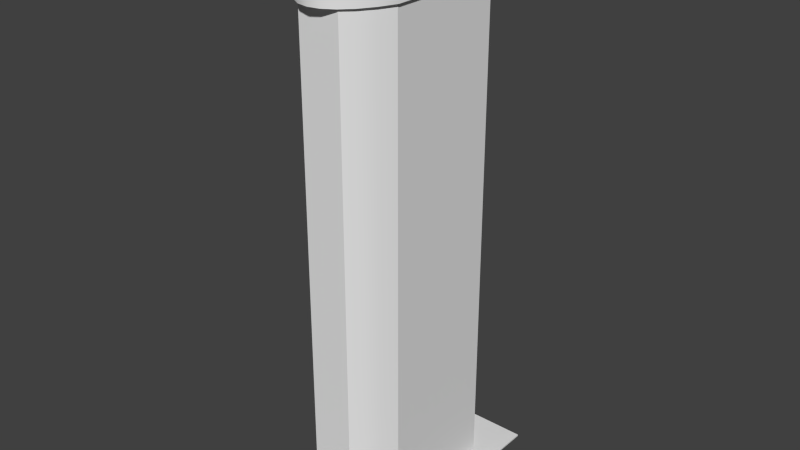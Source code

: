 # Source: stklib_modernHousing_b.blend  (saved by Blender 2.76.0; exported with 4.5.12 LTS)
import bpy
from mathutils import Matrix  # noqa: F401  (used for matrix-valued properties, if any)

bpy.ops.wm.read_factory_settings(use_empty=True)
scene = bpy.context.scene
scene.name = 'Scene'

# ---- collections
col_collection_1 = bpy.data.collections.new('Collection 1'); scene.collection.children.link(col_collection_1)

# ---- materials (node trees are filled in below, after node groups)
mat_material = bpy.data.materials.new('Material')
mat_material.alpha_threshold = 0.0
mat_material.use_transparent_shadow = False
mat_material.roughness = 0.5
mat_material.line_color = (0.0, 0.0, 0.0, 1.0)

# ---- material node trees

# ---- world
world_world = bpy.data.worlds.new('World'); scene.world = world_world
world_world.color = (0.05088, 0.05088, 0.05088)
world_world.use_sun_shadow = False
world_world.sun_shadow_jitter_overblur = 0.0
world_world.cycles.sampling_method = 'MANUAL'
world_world.cycles.sample_map_resolution = 256

# ---- meshes
me_cube = bpy.data.meshes.new('Cube')
me_cube.from_pydata([(44.88, 119.9, -1.34), (44.88, -44.88, -1.34), (-44.88, -44.88, -1.34), (-44.88, 119.9, -1.34), (44.88, 119.9, -0.2235), (44.88, -44.88, -0.2235), (-44.88, -44.88, -0.2235), (-44.88, 119.9, -0.2235), (-9.499e-06, 116.2, -3.609), (-7.437, 114.8, -3.609), (-14.59, 110.4, -3.609), (-21.18, 103.4, -3.609), (-26.96, 93.91, -3.609), (-31.7, 82.36, -3.609), (-26.96, 93.91, 350.4), (-21.18, 103.4, 350.4), (-14.59, 110.4, 350.4), (-7.437, 114.8, 350.4), (-9.499e-06, 116.2, 350.4), (-31.7, -2.357, -3.609), (-26.96, -13.91, -3.609), (-21.18, -23.39, -3.609), (-14.59, -30.44, -3.609), (14.59, -30.44, -3.609), (21.18, -23.39, -3.609), (26.96, -13.91, -3.609), (31.7, -2.357, -3.609), (-14.59, -30.44, 350.4), (-21.18, -23.39, 350.4), (-31.7, -2.357, 350.4), (-26.96, -13.91, 350.4), (-31.7, 82.36, 350.4), (31.7, 82.36, -3.609), (14.59, -30.44, 350.4), (21.18, -23.39, 350.4), (26.96, -13.91, 350.4), (31.7, -2.357, 350.4), (31.7, 82.36, 350.4), (28.82, -15.7, 349.8), (22.64, -25.5, 349.8), (15.6, -32.78, 349.8), (7.951, -37.26, 349.8), (4.115e-06, -38.77, 349.8), (-7.951, -37.26, 349.8), (-33.89, 83.76, 349.8), (-28.82, -15.7, 349.8), (-33.89, -3.764, 349.8), (-22.64, -25.5, 349.8), (-15.6, -32.78, 349.8), (-9.165e-06, 118.8, 349.8), (-7.951, 117.3, 349.8), (-15.6, 112.8, 349.8), (-22.64, 105.5, 349.8), (-28.82, 95.7, 349.8), (-1.439e-05, 40.0, 349.8), (33.89, -3.764, 349.8), (33.89, 83.76, 349.8), (28.82, 95.7, 349.8), (22.64, 105.5, 349.8), (15.6, 112.8, 349.8), (7.951, 117.3, 349.8), (28.82, -15.7, 356.8), (22.64, -25.5, 356.8), (15.6, -32.78, 356.8), (7.951, -37.26, 356.8), (4.115e-06, -38.77, 356.8), (-7.951, -37.26, 356.8), (-33.89, 83.76, 356.8), (-28.82, -15.7, 356.8), (-33.89, -3.764, 356.8), (-22.64, -25.5, 356.8), (-15.6, -32.78, 356.8), (-9.165e-06, 118.8, 356.8), (-7.951, 117.3, 356.8), (-15.6, 112.8, 356.8), (-22.64, 105.5, 356.8), (-28.82, 95.7, 356.8), (33.89, -3.764, 356.8), (33.89, 83.76, 356.8), (28.82, 95.7, 356.8), (22.64, 105.5, 356.8), (15.6, 112.8, 356.8), (7.951, 117.3, 356.8), (-1.422e-05, 40.0, 356.8), (-7.3, -23.3, 356.3), (-7.3, -23.3, 365.7), (-7.3, -2.7, 356.3), (-7.3, -2.7, 365.7), (7.3, -23.3, 356.3), (7.3, -23.3, 365.7), (7.3, -2.7, 356.3), (7.3, -2.7, 365.7), (-12.2, 74.89, 355.1), (-12.2, 74.89, 361.7), (-26.62, 74.89, 355.1), (-26.62, 74.89, 361.7), (-12.2, 85.11, 355.1), (-12.2, 85.11, 361.7), (-26.62, 85.11, 355.1), (-26.62, 85.11, 361.7), (-16.67, 75.54, 358.3), (-16.67, 75.54, 386.5), (-16.67, 76.06, 358.3), (-16.67, 76.06, 386.5), (-16.15, 75.54, 358.3), (-16.15, 75.54, 386.5), (-16.15, 76.06, 358.3), (-16.15, 76.06, 386.5), (-16.67, 76.54, 358.3), (-16.67, 76.54, 381.5), (-16.67, 77.06, 358.3), (-16.67, 77.06, 381.5), (-16.15, 76.54, 358.3), (-16.15, 76.54, 381.5), (-16.15, 77.06, 358.3), (-16.15, 77.06, 381.5), (-16.91, 75.29, 386.2), (-16.91, 76.31, 386.2), (-15.9, 75.29, 386.2), (-15.9, 76.31, 386.2), (-16.91, 75.29, 387.2), (-16.91, 76.31, 387.2), (-15.9, 76.31, 387.2), (-15.9, 75.29, 387.2)], [], [(7, 6, 5, 4), (4, 5, 1, 0), (6, 7, 3, 2), (5, 6, 2, 1), (0, 3, 7, 4), (22, 27, 28, 21), (27, 22, 23, 33), (9, 17, 18, 8), (37, 32, 8, 18), (10, 16, 17, 9), (11, 15, 16, 10), (13, 19, 29, 31), (26, 32, 37, 36), (12, 14, 15, 11), (24, 34, 33, 23), (20, 30, 29, 19), (13, 31, 14, 12), (25, 35, 34, 24), (21, 28, 30, 20), (26, 36, 35, 25), (54, 38, 39), (54, 43, 48), (54, 53, 52), (54, 49, 60), (54, 39, 40), (54, 44, 53), (54, 60, 59), (54, 40, 41), (54, 59, 58), (54, 48, 47), (54, 55, 38), (54, 47, 45), (54, 52, 51), (54, 57, 56), (54, 45, 46), (54, 56, 55), (54, 51, 50), (54, 46, 44), (54, 41, 42), (54, 42, 43), (54, 58, 57), (54, 50, 49), (47, 48, 71, 70), (57, 58, 80, 79), (53, 44, 67, 76), (43, 42, 65, 66), (55, 56, 78, 77), (51, 52, 75, 74), (46, 45, 68, 69), (52, 53, 76, 75), (38, 55, 77, 61), (59, 60, 82, 81), (48, 43, 66, 71), (41, 40, 63, 64), (60, 49, 72, 82), (44, 46, 69, 67), (40, 39, 62, 63), (45, 47, 70, 68), (58, 59, 81, 80), (56, 57, 79, 78), (42, 41, 64, 65), (49, 50, 73, 72), (39, 38, 61, 62), (50, 51, 74, 73), (73, 74, 83), (70, 71, 83), (80, 81, 83), (76, 67, 83), (66, 65, 83), (62, 61, 83), (74, 75, 83), (69, 68, 83), (79, 80, 83), (75, 76, 83), (61, 77, 83), (77, 78, 83), (71, 66, 83), (64, 63, 83), (81, 82, 83), (67, 69, 83), (63, 62, 83), (82, 72, 83), (68, 70, 83), (78, 79, 83), (65, 64, 83), (72, 73, 83), (85, 87, 86, 84), (87, 91, 90, 86), (91, 89, 88, 90), (89, 85, 84, 88), (89, 91, 87, 85), (93, 95, 94, 92), (95, 99, 98, 94), (99, 97, 96, 98), (97, 93, 92, 96), (97, 99, 95, 93), (101, 103, 102, 100), (103, 107, 106, 102), (107, 105, 104, 106), (105, 101, 100, 104), (109, 111, 110, 108), (105, 107, 103, 101), (111, 115, 114, 110), (115, 113, 112, 114), (113, 109, 108, 112), (113, 115, 111, 109), (118, 116, 117, 119), (123, 122, 121, 120), (116, 118, 123, 120), (119, 117, 121, 122), (118, 119, 122, 123), (117, 116, 120, 121)])
me_cube.polygons.foreach_set('use_smooth', [1, 1, 1, 1, 1, 1, 1, 1, 1, 1, 1, 1, 1, 1, 1, 1, 1, 1, 1, 1, 1, 1, 1, 1, 1, 1, 1, 1, 1, 1, 1, 1, 1, 1, 1, 1, 1, 1, 1, 1, 1, 1, 1, 1, 1, 1, 1, 1, 1, 1, 1, 1, 1, 1, 1, 1, 1, 1, 1, 1, 1, 1, 1, 1, 1, 1, 1, 1, 1, 1, 1, 1, 1, 1, 1, 1, 1, 1, 1, 1, 1, 1, 1, 1, 1, 1, 0, 0, 0, 0, 0, 0, 0, 0, 0, 0, 0, 0, 0, 0, 0, 0, 0, 0, 0, 0, 0, 0, 0, 0, 0, 0])
_k = set([(8, 18), (13, 31), (19, 29), (22, 27), (23, 33), (26, 36), (32, 37)])
me_cube.attributes.new('sharp_edge', 'BOOLEAN', 'EDGE').data.foreach_set('value', [ (min(e.vertices), max(e.vertices)) in _k for e in me_cube.edges])
_uv = me_cube.uv_layers.new(name='UVMap')
_uv.uv.foreach_set('vector', [1.649, 1.825, -0.8249, 1.825, -0.8249, -0.8249, 1.649, -0.8249, 1.649, 1.825, 1.649, -0.8249, 1.693, -0.8249, 1.693, 1.825, 1.781, -0.8249, 1.781, 1.825, 1.737, 1.825, 1.737, -0.8249, 1.781, 1.825, 1.781, -0.8249, 1.825, -0.8249, 1.825, 1.825, 1.737, -0.8249, 1.737, 1.825, 1.693, 1.825, 1.693, -0.8249, -3.394, -0.1903, 3.95, -0.1904, 3.95, 0.009752, -3.394, 0.009805, 3.95, -0.1904, -3.394, -0.1903, -3.394, -0.8519, 3.95, -0.8519, -3.394, 1.321, 3.95, 1.321, 3.95, 1.478, -3.394, 1.478, 3.95, 2.498, -3.394, 2.498, -3.394, 1.478, 3.95, 1.478, -3.394, 1.147, 3.95, 1.147, 3.95, 1.321, -3.394, 1.321, -3.394, 0.947, 3.95, 0.9469, 3.95, 1.147, -3.394, 1.147, -0.5907, -5.246, 1.74, -5.246, 1.74, 4.493, -0.5907, 4.493, -0.5901, -5.246, 1.74, -5.246, 1.74, 4.493, -0.5901, 4.493, -3.394, 0.7167, 3.95, 0.7166, 3.95, 0.9469, -3.394, 0.947, -3.394, -1.052, 3.95, -1.052, 3.95, -0.8519, -3.394, -0.8519, -3.394, 0.2401, 3.95, 0.2401, 3.95, 0.4991, -3.394, 0.4992, -3.394, 0.4576, 3.95, 0.4576, 3.95, 0.7166, -3.394, 0.7167, -3.394, -1.282, 3.95, -1.282, 3.95, -1.052, -3.394, -1.052, -3.394, 0.009805, 3.95, 0.009752, 3.95, 0.2401, -3.394, 0.2401, -3.394, -1.541, 3.95, -1.541, 3.95, -1.282, -3.394, -1.282, 1.234, 0.3867, 2.199, 2.197, 1.992, 2.516, 1.234, 0.3867, 0.9671, 2.898, 0.7108, 2.752, 1.234, 0.3867, 0.2677, -1.424, 0.4747, -1.742, 1.234, 0.3867, 1.234, -2.174, 1.5, -2.125, 1.234, 0.3867, 1.992, 2.516, 1.756, 2.752, 1.234, 0.3867, 0.09779, -1.036, 0.2677, -1.424, 1.234, 0.3867, 1.5, -2.125, 1.756, -1.979, 1.234, 0.3867, 1.756, 2.752, 1.5, 2.898, 1.234, 0.3867, 1.756, -1.979, 1.992, -1.742, 1.234, 0.3867, 0.7108, 2.752, 0.4747, 2.516, 1.234, 0.3867, 2.369, 1.809, 2.199, 2.197, 1.234, 0.3867, 0.4747, 2.516, 0.2677, 2.197, 1.234, 0.3867, 0.4747, -1.742, 0.7108, -1.979, 1.234, 0.3867, 2.199, -1.424, 2.369, -1.036, 1.234, 0.3867, 0.2677, 2.197, 0.09779, 1.809, 1.234, 0.3867, 2.369, -1.036, 2.369, 1.809, 1.234, 0.3867, 0.7108, -1.979, 0.9671, -2.125, 1.234, 0.3867, 0.09779, 1.809, 0.09779, -1.036, 1.234, 0.3867, 1.5, 2.898, 1.234, 2.947, 1.234, 0.3867, 1.234, 2.947, 0.9671, 2.898, 1.234, 0.3867, 1.992, -1.742, 2.199, -1.424, 1.234, 0.3867, 0.9671, -2.125, 1.234, -2.174, 2.772, 2.372, 2.772, 2.7, 2.369, 2.7, 2.369, 2.372, 3.174, 1.998, 3.174, 2.372, 2.772, 2.372, 2.772, 1.998, 2.772, 0.4193, 2.772, 0.0155, 3.174, 0.0155, 3.174, 0.4193, 2.772, 2.971, 2.772, 3.174, 2.369, 3.174, 2.369, 2.971, 2.369, 0.0155, 2.369, -2.174, 2.772, -2.174, 2.772, 0.0155, 2.772, 1.121, 2.772, 0.7925, 3.174, 0.7925, 3.174, 1.121, 2.772, 1.595, 2.772, 1.998, 2.369, 1.998, 2.369, 1.595, 2.772, 0.7925, 2.772, 0.4193, 3.174, 0.4193, 3.174, 0.7925, 2.369, 0.4193, 2.369, 0.0155, 2.772, 0.0155, 2.772, 0.4193, 3.174, 2.7, 3.174, 2.971, 2.772, 2.971, 2.772, 2.7, 2.772, 2.7, 2.772, 2.971, 2.369, 2.971, 2.369, 2.7, 2.369, 1.392, 2.369, 1.121, 2.772, 1.121, 2.772, 1.392, 3.174, 2.971, 3.174, 3.174, 2.772, 3.174, 2.772, 2.971, 2.772, 0.0155, 2.772, -2.174, 3.174, -2.174, 3.174, 0.0155, 2.369, 1.121, 2.369, 0.7925, 2.772, 0.7925, 2.772, 1.121, 2.772, 1.998, 2.772, 2.372, 2.369, 2.372, 2.369, 1.998, 3.174, 2.372, 3.174, 2.7, 2.772, 2.7, 2.772, 2.372, 3.174, 1.595, 3.174, 1.998, 2.772, 1.998, 2.772, 1.595, 2.369, 1.595, 2.369, 1.392, 2.772, 1.392, 2.772, 1.595, 2.772, 1.595, 2.772, 1.392, 3.174, 1.392, 3.174, 1.595, 2.369, 0.7925, 2.369, 0.4193, 2.772, 0.4193, 2.772, 0.7925, 2.772, 1.392, 2.772, 1.121, 3.174, 1.121, 3.174, 1.392, -1.304, 2.898, -1.561, 2.752, -1.038, 0.3868, -1.797, -1.742, -1.561, -1.979, -1.038, 0.3868, -0.2791, 2.516, -0.5152, 2.752, -1.038, 0.3868, -2.004, 2.197, -2.174, 1.809, -1.038, 0.3868, -1.304, -2.125, -1.038, -2.174, -1.038, 0.3868, -0.2791, -1.742, -0.07209, -1.424, -1.038, 0.3868, -1.561, 2.752, -1.797, 2.516, -1.038, 0.3868, -2.174, -1.036, -2.004, -1.424, -1.038, 0.3868, -0.07209, 2.197, -0.2791, 2.516, -1.038, 0.3868, -1.797, 2.516, -2.004, 2.197, -1.038, 0.3868, -0.07209, -1.424, 0.09779, -1.036, -1.038, 0.3868, 0.09779, -1.036, 0.09779, 1.809, -1.038, 0.3868, -1.561, -1.979, -1.304, -2.125, -1.038, 0.3868, -0.7715, -2.125, -0.5152, -1.979, -1.038, 0.3868, -0.5152, 2.752, -0.7715, 2.898, -1.038, 0.3868, -2.174, 1.809, -2.174, -1.036, -1.038, 0.3868, -0.5152, -1.979, -0.2791, -1.742, -1.038, 0.3868, -0.7715, 2.898, -1.038, 2.947, -1.038, 0.3868, -2.004, -1.424, -1.797, -1.742, -1.038, 0.3868, 0.09779, 1.809, -0.07209, 2.197, -1.038, 0.3868, -1.038, -2.174, -0.7715, -2.125, -1.038, 0.3868, -1.038, 2.947, -1.304, 2.898, -1.038, 0.3868, 0.0, 0.0, 1.0, 0.0, 1.0, 1.0, 0.0, 1.0, 0.0, 0.0, 1.0, 0.0, 1.0, 1.0, 0.0, 1.0, 0.0, 0.0, 1.0, 0.0, 1.0, 1.0, 0.0, 1.0, 0.0, 0.0, 1.0, 0.0, 1.0, 1.0, 0.0, 1.0, 0.0, 0.0, 1.0, 0.0, 1.0, 1.0, 0.0, 1.0, 0.0, 0.0, 1.0, 0.0, 1.0, 1.0, 0.0, 1.0, 0.0, 0.0, 1.0, 0.0, 1.0, 1.0, 0.0, 1.0, 0.0, 0.0, 1.0, 0.0, 1.0, 1.0, 0.0, 1.0, 0.0, 0.0, 1.0, 0.0, 1.0, 1.0, 0.0, 1.0, 0.0, 0.0, 1.0, 0.0, 1.0, 1.0, 0.0, 1.0, 0.4885, 0.8663, 0.4994, 0.8663, 0.4994, 0.9649, 0.4885, 0.9649, 0.5104, 0.8663, 0.5213, 0.8663, 0.5213, 0.9649, 0.5104, 0.9649, 0.5213, 0.8663, 0.5323, 0.8663, 0.5323, 0.9649, 0.5213, 0.9649, 0.4994, 0.8663, 0.5104, 0.8663, 0.5104, 0.9649, 0.4994, 0.9649, 0.5323, 0.8663, 0.5433, 0.8663, 0.5433, 0.9474, 0.5323, 0.9474, 0.5871, 0.8681, 0.5871, 0.8699, 0.5761, 0.8699, 0.5761, 0.8681, 0.5652, 0.8663, 0.5761, 0.8663, 0.5761, 0.9474, 0.5652, 0.9474, 0.5433, 0.8663, 0.5542, 0.8663, 0.5542, 0.9474, 0.5433, 0.9474, 0.5542, 0.8663, 0.5652, 0.8663, 0.5652, 0.9474, 0.5542, 0.9474, 0.5871, 0.8663, 0.5871, 0.8681, 0.5761, 0.8681, 0.5761, 0.8663, 0.0, 0.0, 1.0, 0.0, 1.0, 1.0, 0.0, 1.0, 0.0, 0.0, 1.0, 0.0, 1.0, 1.0, 0.0, 1.0, 0.0, 0.0, 1.0, 0.0, 1.0, 1.0, 0.0, 1.0, 0.0, 0.0, 1.0, 0.0, 1.0, 1.0, 0.0, 1.0, 0.0, 0.0, 1.0, 0.0, 1.0, 1.0, 0.0, 1.0, 0.0, 0.0, 1.0, 0.0, 1.0, 1.0, 0.0, 1.0])
_ca = me_cube.color_attributes.new('Col', 'BYTE_COLOR', 'CORNER')
_ca.data.foreach_set('color', [1.0, 1.0, 1.0, 1.0, 1.0, 1.0, 1.0, 1.0, 1.0, 1.0, 1.0, 1.0, 1.0, 1.0, 1.0, 1.0, 1.0, 1.0, 1.0, 1.0, 1.0, 1.0, 1.0, 1.0, 1.0, 1.0, 1.0, 1.0, 1.0, 1.0, 1.0, 1.0, 1.0, 1.0, 1.0, 1.0, 1.0, 1.0, 1.0, 1.0, 1.0, 1.0, 1.0, 1.0, 1.0, 1.0, 1.0, 1.0, 1.0, 1.0, 1.0, 1.0, 1.0, 1.0, 1.0, 1.0, 1.0, 1.0, 1.0, 1.0, 1.0, 1.0, 1.0, 1.0, 1.0, 1.0, 1.0, 1.0, 1.0, 1.0, 1.0, 1.0, 1.0, 1.0, 1.0, 1.0, 1.0, 1.0, 1.0, 1.0, 1.0, 1.0, 1.0, 1.0, 1.0, 1.0, 1.0, 1.0, 1.0, 1.0, 1.0, 1.0, 1.0, 1.0, 1.0, 1.0, 1.0, 1.0, 1.0, 1.0, 1.0, 1.0, 1.0, 1.0, 1.0, 1.0, 1.0, 1.0, 1.0, 1.0, 1.0, 1.0, 1.0, 1.0, 1.0, 1.0, 1.0, 1.0, 1.0, 1.0, 1.0, 1.0, 1.0, 1.0, 1.0, 1.0, 1.0, 1.0, 1.0, 1.0, 1.0, 1.0, 1.0, 1.0, 1.0, 1.0, 1.0, 1.0, 1.0, 1.0, 1.0, 1.0, 1.0, 1.0, 1.0, 1.0, 1.0, 1.0, 1.0, 1.0, 1.0, 1.0, 1.0, 1.0, 1.0, 1.0, 1.0, 1.0, 1.0, 1.0, 1.0, 1.0, 1.0, 1.0, 1.0, 1.0, 1.0, 1.0, 1.0, 1.0, 1.0, 1.0, 1.0, 1.0, 1.0, 1.0, 1.0, 1.0, 1.0, 1.0, 1.0, 1.0, 1.0, 1.0, 1.0, 1.0, 1.0, 1.0, 1.0, 1.0, 1.0, 1.0, 1.0, 1.0, 1.0, 1.0, 1.0, 1.0, 1.0, 1.0, 1.0, 1.0, 1.0, 1.0, 1.0, 1.0, 1.0, 1.0, 1.0, 1.0, 1.0, 1.0, 1.0, 1.0, 1.0, 1.0, 1.0, 1.0, 1.0, 1.0, 1.0, 1.0, 1.0, 1.0, 1.0, 1.0, 1.0, 1.0, 1.0, 1.0, 1.0, 1.0, 1.0, 1.0, 1.0, 1.0, 1.0, 1.0, 1.0, 1.0, 1.0, 1.0, 1.0, 1.0, 1.0, 1.0, 1.0, 1.0, 1.0, 1.0, 1.0, 1.0, 1.0, 1.0, 1.0, 1.0, 1.0, 1.0, 1.0, 1.0, 1.0, 1.0, 1.0, 1.0, 1.0, 1.0, 1.0, 1.0, 1.0, 1.0, 1.0, 1.0, 1.0, 1.0, 1.0, 1.0, 1.0, 1.0, 1.0, 1.0, 1.0, 1.0, 1.0, 1.0, 1.0, 1.0, 1.0, 1.0, 1.0, 1.0, 1.0, 1.0, 1.0, 1.0, 1.0, 1.0, 1.0, 1.0, 1.0, 1.0, 1.0, 1.0, 1.0, 1.0, 1.0, 1.0, 1.0, 1.0, 1.0, 1.0, 1.0, 1.0, 1.0, 1.0, 1.0, 1.0, 1.0, 1.0, 1.0, 1.0, 1.0, 1.0, 1.0, 1.0, 1.0, 1.0, 1.0, 1.0, 1.0, 1.0, 1.0, 1.0, 1.0, 1.0, 1.0, 1.0, 1.0, 1.0, 1.0, 1.0, 1.0, 1.0, 1.0, 1.0, 1.0, 1.0, 1.0, 1.0, 1.0, 1.0, 1.0, 1.0, 1.0, 1.0, 1.0, 1.0, 1.0, 1.0, 1.0, 1.0, 1.0, 1.0, 1.0, 1.0, 1.0, 1.0, 1.0, 1.0, 1.0, 1.0, 1.0, 1.0, 1.0, 1.0, 1.0, 1.0, 1.0, 1.0, 1.0, 1.0, 1.0, 1.0, 1.0, 1.0, 1.0, 1.0, 1.0, 1.0, 1.0, 1.0, 1.0, 1.0, 1.0, 1.0, 1.0, 1.0, 1.0, 1.0, 1.0, 1.0, 1.0, 1.0, 1.0, 1.0, 1.0, 1.0, 1.0, 1.0, 1.0, 1.0, 1.0, 1.0, 1.0, 1.0, 1.0, 1.0, 1.0, 1.0, 1.0, 1.0, 1.0, 1.0, 1.0, 1.0, 1.0, 1.0, 1.0, 1.0, 1.0, 1.0, 1.0, 1.0, 1.0, 1.0, 1.0, 1.0, 1.0, 1.0, 1.0, 1.0, 1.0, 1.0, 1.0, 1.0, 1.0, 1.0, 1.0, 1.0, 1.0, 1.0, 1.0, 1.0, 1.0, 1.0, 1.0, 1.0, 1.0, 1.0, 1.0, 1.0, 1.0, 1.0, 1.0, 1.0, 1.0, 1.0, 1.0, 1.0, 1.0, 1.0, 1.0, 1.0, 1.0, 1.0, 1.0, 1.0, 1.0, 1.0, 1.0, 1.0, 1.0, 1.0, 1.0, 1.0, 1.0, 1.0, 1.0, 1.0, 1.0, 1.0, 1.0, 1.0, 1.0, 1.0, 1.0, 1.0, 1.0, 1.0, 1.0, 1.0, 1.0, 1.0, 1.0, 1.0, 1.0, 1.0, 1.0, 1.0, 1.0, 1.0, 1.0, 1.0, 1.0, 1.0, 1.0, 1.0, 1.0, 1.0, 1.0, 1.0, 1.0, 1.0, 1.0, 1.0, 1.0, 1.0, 1.0, 1.0, 1.0, 1.0, 1.0, 1.0, 1.0, 1.0, 1.0, 1.0, 1.0, 1.0, 1.0, 1.0, 1.0, 1.0, 1.0, 1.0, 1.0, 1.0, 1.0, 1.0, 1.0, 1.0, 1.0, 1.0, 1.0, 1.0, 1.0, 1.0, 1.0, 1.0, 1.0, 1.0, 1.0, 1.0, 1.0, 1.0, 1.0, 1.0, 1.0, 1.0, 1.0, 1.0, 1.0, 1.0, 1.0, 1.0, 1.0, 1.0, 1.0, 1.0, 1.0, 1.0, 1.0, 1.0, 1.0, 1.0, 1.0, 1.0, 1.0, 1.0, 1.0, 1.0, 1.0, 1.0, 1.0, 1.0, 1.0, 1.0, 1.0, 1.0, 1.0, 1.0, 1.0, 1.0, 1.0, 1.0, 1.0, 1.0, 1.0, 1.0, 1.0, 1.0, 1.0, 1.0, 1.0, 1.0, 1.0, 1.0, 1.0, 1.0, 1.0, 1.0, 1.0, 1.0, 1.0, 1.0, 1.0, 1.0, 1.0, 1.0, 1.0, 1.0, 1.0, 1.0, 1.0, 1.0, 1.0, 1.0, 1.0, 1.0, 1.0, 1.0, 1.0, 1.0, 1.0, 1.0, 1.0, 1.0, 1.0, 1.0, 1.0, 1.0, 1.0, 1.0, 1.0, 1.0, 1.0, 1.0, 1.0, 1.0, 1.0, 1.0, 1.0, 1.0, 1.0, 1.0, 1.0, 1.0, 1.0, 1.0, 1.0, 1.0, 1.0, 1.0, 1.0, 1.0, 1.0, 1.0, 1.0, 1.0, 1.0, 1.0, 1.0, 1.0, 1.0, 1.0, 1.0, 1.0, 1.0, 1.0, 1.0, 1.0, 1.0, 1.0, 1.0, 1.0, 1.0, 1.0, 1.0, 1.0, 1.0, 1.0, 1.0, 1.0, 1.0, 1.0, 1.0, 1.0, 1.0, 1.0, 1.0, 1.0, 1.0, 1.0, 1.0, 1.0, 1.0, 1.0, 1.0, 1.0, 1.0, 1.0, 1.0, 1.0, 1.0, 1.0, 1.0, 1.0, 1.0, 1.0, 1.0, 1.0, 1.0, 1.0, 1.0, 1.0, 1.0, 1.0, 1.0, 1.0, 1.0, 1.0, 1.0, 1.0, 1.0, 1.0, 1.0, 1.0, 1.0, 1.0, 1.0, 1.0, 1.0, 1.0, 1.0, 1.0, 1.0, 1.0, 1.0, 1.0, 1.0, 1.0, 1.0, 1.0, 1.0, 1.0, 1.0, 1.0, 1.0, 1.0, 1.0, 1.0, 1.0, 1.0, 1.0, 1.0, 1.0, 1.0, 1.0, 1.0, 1.0, 1.0, 1.0, 1.0, 1.0, 1.0, 1.0, 1.0, 1.0, 1.0, 1.0, 1.0, 1.0, 1.0, 1.0, 1.0, 1.0, 1.0, 1.0, 1.0, 1.0, 1.0, 1.0, 1.0, 1.0, 1.0, 1.0, 1.0, 1.0, 1.0, 1.0, 1.0, 1.0, 1.0, 1.0, 1.0, 1.0, 1.0, 1.0, 1.0, 1.0, 1.0, 1.0, 1.0, 1.0, 1.0, 1.0, 1.0, 1.0, 1.0, 1.0, 1.0, 1.0, 1.0, 1.0, 1.0, 1.0, 1.0, 1.0, 1.0, 1.0, 1.0, 1.0, 1.0, 1.0, 1.0, 1.0, 1.0, 1.0, 1.0, 1.0, 1.0, 1.0, 1.0, 1.0, 1.0, 1.0, 1.0, 1.0, 1.0, 1.0, 1.0, 1.0, 1.0, 1.0, 1.0, 1.0, 1.0, 1.0, 1.0, 1.0, 1.0, 1.0, 1.0, 1.0, 1.0, 1.0, 1.0, 1.0, 1.0, 1.0, 1.0, 1.0, 1.0, 1.0, 1.0, 1.0, 1.0, 1.0, 1.0, 1.0, 1.0, 1.0, 1.0, 1.0, 1.0, 1.0, 1.0, 1.0, 1.0, 1.0, 1.0, 1.0, 1.0, 1.0, 1.0, 1.0, 1.0, 1.0, 1.0, 1.0, 1.0, 1.0, 1.0, 1.0, 1.0, 1.0, 1.0, 1.0, 1.0, 1.0, 1.0, 1.0, 1.0, 1.0, 1.0, 1.0, 1.0, 1.0, 1.0, 1.0, 1.0, 1.0, 1.0, 1.0, 1.0, 1.0, 1.0, 1.0, 1.0, 1.0, 1.0, 1.0, 1.0, 1.0, 1.0, 1.0, 1.0, 1.0, 1.0, 1.0, 1.0, 1.0, 1.0, 1.0, 1.0, 1.0, 1.0, 1.0, 1.0, 1.0, 1.0, 1.0, 1.0, 1.0, 1.0, 1.0, 1.0, 1.0, 1.0, 1.0, 1.0, 1.0, 1.0, 1.0, 1.0, 1.0, 1.0, 1.0, 1.0, 1.0, 1.0, 1.0, 1.0, 1.0, 1.0, 1.0, 1.0, 1.0, 1.0, 1.0, 1.0, 1.0, 1.0, 1.0, 1.0, 1.0, 1.0, 1.0, 1.0, 1.0, 1.0, 1.0, 1.0, 1.0, 1.0, 1.0, 1.0, 1.0, 1.0, 1.0, 1.0, 1.0, 1.0, 1.0, 1.0, 1.0, 1.0, 1.0, 1.0, 1.0, 1.0, 1.0, 1.0, 1.0, 1.0, 1.0, 1.0, 1.0, 1.0, 1.0, 1.0, 1.0, 1.0, 1.0, 1.0, 1.0, 1.0, 1.0, 1.0, 1.0, 1.0, 1.0, 1.0, 1.0, 1.0, 1.0, 1.0, 1.0, 1.0, 1.0, 1.0, 1.0, 1.0, 1.0, 1.0, 1.0, 1.0, 1.0, 1.0, 1.0, 1.0, 1.0, 1.0, 1.0, 1.0, 1.0, 1.0, 1.0, 1.0, 1.0, 1.0, 1.0, 1.0, 1.0, 1.0, 1.0, 1.0, 1.0, 1.0, 1.0, 1.0, 1.0, 1.0, 1.0, 1.0, 1.0, 1.0, 1.0, 1.0, 1.0, 1.0, 1.0, 1.0, 1.0, 1.0, 1.0, 1.0, 1.0, 1.0, 1.0, 1.0, 1.0, 1.0, 1.0, 1.0, 1.0, 1.0, 1.0, 1.0, 1.0, 1.0, 1.0, 1.0, 1.0, 1.0, 1.0, 1.0, 1.0, 1.0, 1.0, 1.0, 1.0, 1.0, 1.0, 1.0, 1.0, 1.0, 1.0, 1.0, 1.0, 1.0, 1.0, 1.0, 1.0, 1.0, 1.0, 1.0, 1.0, 1.0, 1.0, 1.0, 1.0, 1.0, 1.0, 1.0, 1.0, 1.0, 1.0, 1.0, 1.0, 1.0, 1.0, 1.0, 1.0, 1.0, 1.0, 1.0, 1.0, 1.0, 1.0, 1.0, 1.0, 1.0, 1.0, 1.0, 1.0, 1.0, 1.0, 1.0, 1.0, 1.0, 1.0, 1.0, 1.0, 1.0, 1.0, 1.0, 1.0, 1.0, 1.0, 1.0, 1.0, 1.0, 1.0, 1.0, 1.0, 1.0, 1.0, 1.0, 1.0, 1.0, 1.0, 1.0, 1.0, 1.0, 1.0, 1.0, 1.0, 1.0, 1.0, 1.0, 1.0, 1.0, 1.0, 1.0, 1.0, 1.0, 1.0, 1.0, 1.0, 1.0, 1.0, 1.0, 1.0, 1.0, 1.0, 1.0, 1.0, 1.0, 1.0, 1.0, 1.0, 1.0, 1.0, 1.0, 1.0, 1.0, 1.0, 1.0, 1.0, 1.0, 1.0, 1.0, 1.0, 1.0, 1.0, 1.0, 1.0, 1.0, 1.0, 1.0, 1.0, 1.0, 1.0, 1.0, 1.0, 1.0, 1.0, 1.0, 1.0, 1.0, 1.0, 1.0, 1.0, 1.0, 1.0, 1.0, 1.0, 1.0, 1.0, 1.0, 1.0, 1.0, 1.0, 1.0, 1.0, 1.0, 1.0, 1.0, 1.0, 1.0, 1.0, 1.0, 1.0, 1.0, 1.0, 1.0, 1.0, 1.0, 1.0, 1.0, 1.0, 1.0, 1.0, 1.0, 1.0, 1.0, 1.0, 1.0, 1.0, 1.0, 1.0, 1.0, 1.0, 1.0, 1.0, 1.0, 1.0, 1.0, 1.0, 1.0, 1.0, 1.0, 1.0, 1.0, 1.0, 1.0, 1.0, 1.0, 1.0, 1.0, 1.0, 1.0, 1.0, 1.0, 1.0, 1.0, 1.0, 1.0, 1.0, 1.0, 1.0, 1.0, 1.0, 1.0, 1.0, 1.0, 1.0, 1.0, 1.0, 1.0, 1.0, 1.0, 1.0, 1.0, 1.0, 1.0, 1.0, 1.0, 1.0, 1.0, 1.0, 1.0, 1.0, 1.0, 1.0, 1.0, 1.0, 1.0, 1.0, 1.0, 1.0, 1.0, 1.0, 1.0, 1.0, 1.0, 1.0, 1.0, 1.0, 1.0, 1.0, 1.0, 1.0, 1.0, 1.0, 1.0, 1.0, 1.0, 1.0, 1.0, 1.0, 1.0, 1.0, 1.0, 1.0, 1.0, 1.0, 1.0, 1.0, 1.0, 1.0, 1.0, 1.0, 1.0, 1.0, 1.0, 1.0, 1.0, 1.0, 1.0, 1.0, 1.0, 1.0, 1.0, 1.0, 1.0, 1.0, 1.0, 1.0, 1.0, 1.0, 1.0, 1.0, 1.0, 1.0, 1.0, 1.0, 1.0, 1.0, 1.0, 1.0, 1.0, 1.0, 1.0, 1.0, 1.0, 1.0, 1.0, 1.0, 1.0, 1.0, 1.0, 1.0, 1.0, 1.0, 1.0, 1.0, 1.0, 1.0, 1.0, 1.0, 1.0, 1.0, 1.0, 1.0, 1.0, 1.0, 1.0, 1.0, 1.0, 1.0, 1.0, 1.0, 1.0, 1.0, 1.0, 1.0, 1.0, 1.0, 1.0, 1.0, 1.0, 1.0, 1.0, 1.0, 1.0, 1.0, 1.0, 1.0, 1.0, 1.0, 1.0, 1.0, 1.0, 1.0, 1.0, 1.0, 1.0, 1.0, 1.0, 1.0, 1.0, 1.0, 1.0, 1.0, 1.0, 1.0, 1.0, 1.0, 1.0, 1.0, 1.0, 1.0, 1.0, 1.0, 1.0, 1.0, 1.0, 1.0, 1.0, 1.0, 1.0, 1.0, 1.0, 1.0, 1.0, 1.0, 1.0, 1.0, 1.0, 1.0, 1.0, 1.0, 1.0, 1.0, 1.0, 1.0, 1.0, 1.0, 1.0, 1.0, 1.0, 1.0, 1.0, 1.0, 1.0, 1.0, 1.0, 1.0, 1.0, 1.0, 1.0, 1.0, 1.0, 1.0, 1.0, 1.0, 1.0, 1.0, 1.0, 1.0, 1.0, 1.0, 1.0, 1.0, 1.0, 1.0, 1.0, 1.0, 1.0, 1.0, 1.0, 1.0, 1.0, 1.0, 1.0, 1.0, 1.0, 1.0, 1.0, 1.0, 1.0, 1.0, 1.0, 1.0, 1.0, 1.0, 1.0, 1.0, 1.0, 1.0, 1.0, 1.0, 1.0, 1.0, 1.0, 1.0, 1.0, 1.0, 1.0, 1.0, 1.0, 1.0, 1.0, 1.0, 1.0, 1.0, 1.0, 1.0, 1.0, 1.0, 1.0, 1.0, 1.0, 1.0, 1.0, 1.0, 1.0, 1.0, 1.0, 1.0, 1.0, 1.0, 1.0, 1.0, 1.0, 1.0, 1.0, 1.0, 1.0, 1.0, 1.0, 1.0, 1.0, 1.0, 1.0, 1.0, 1.0, 1.0, 1.0, 1.0, 1.0, 1.0, 1.0, 1.0, 1.0])
me_cube.materials.append(mat_material)
me_cube.use_remesh_preserve_volume = False
me_cube.use_remesh_preserve_attributes = False
me_cube.use_mirror_vertex_groups = False
me_cube.use_paint_bone_selection = False
me_cube.use_paint_mask = True
me_cube.update()

# ---- objects
ob_stklib_modernhousing_b = bpy.data.objects.new('stklib_modernHousing_b', me_cube)

# ---- transforms, parenting, visibility, modifiers, constraints
ob_stklib_modernhousing_b.location = (0.0, 0.0, 0.0)
ob_stklib_modernhousing_b.lock_rotations_4d = False
ob_stklib_modernhousing_b.empty_display_type = 'ARROWS'
ob_stklib_modernhousing_b.lineart.crease_threshold = 0.0
_m = ob_stklib_modernhousing_b.modifiers.new('EdgeSplit', 'EDGE_SPLIT')

# ---- collection membership
col_collection_1.objects.link(ob_stklib_modernhousing_b)

# ---- scene / render settings (as saved in the file)
scene.frame_start = 1; scene.frame_end = 250; scene.frame_set(1)
scene.render.engine = 'BLENDER_EEVEE_NEXT'
scene.render.resolution_percentage = 50
scene.render.dither_intensity = 0.0
scene.cycles.use_denoising = False
scene.cycles.samples = 10
scene.cycles.sampling_pattern = 'TABULATED_SOBOL'
scene.cycles.light_sampling_threshold = 0.0
scene.cycles.use_adaptive_sampling = False
scene.cycles.use_light_tree = False
scene.cycles.blur_glossy = 0.0
scene.cycles.pixel_filter_type = 'GAUSSIAN'
scene.cycles.sample_clamp_indirect = 0.0
scene.view_settings.view_transform = 'Standard'
bpy.context.view_layer.update()

# ---- added for rendering (the .blend has no active camera and no usable light): camera, sun
cam_auto = bpy.data.cameras.new('AutoCamera')
cam_auto.lens = 50.0
cam_auto.sensor_width = 36.0
cam_auto.clip_end = 7038.54
ob_auto_camera = bpy.data.objects.new('AutoCamera', cam_auto)
scene.collection.objects.link(ob_auto_camera)
ob_auto_camera.location = (401.058, -443.77, 512.618)
ob_auto_camera.rotation_euler = (1.09748, -7.21219e-08, 0.694738)
scene.camera = ob_auto_camera
light_auto_sun = bpy.data.lights.new('AutoSun', 'SUN')
light_auto_sun.energy = 3.0
light_auto_sun.angle = 0.0523599
ob_auto_sun = bpy.data.objects.new('AutoSun', light_auto_sun)
scene.collection.objects.link(ob_auto_sun)
ob_auto_sun.rotation_euler = (0.872665, 0.174533, 0.523599)
bpy.context.view_layer.update()
